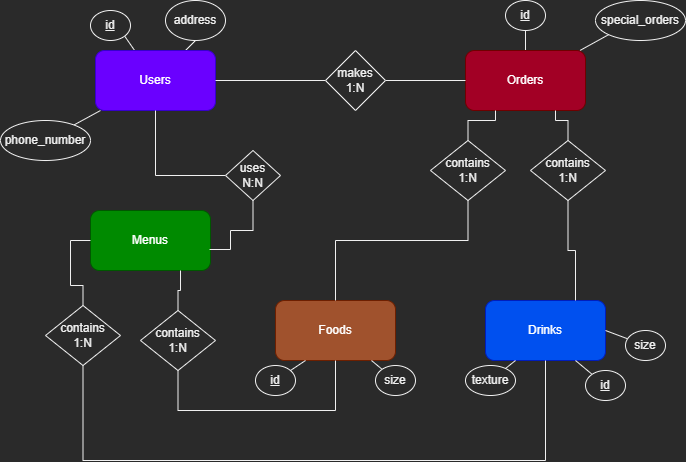

The diagram above was exported from draw.io. Its source (the exported page's mxGraphModel, read from the mxfile embedded in the PNG):
<mxGraphModel dx="868" dy="553" grid="1" gridSize="10" guides="1" tooltips="1" connect="1" arrows="1" fold="1" page="1" pageScale="1" pageWidth="850" pageHeight="1100" math="0" shadow="0">
  <root>
    <mxCell id="0" />
    <mxCell id="1" parent="0" />
    <mxCell id="ye6kPjrGjR8-A3AeJXD--10" style="rounded=0;orthogonalLoop=1;jettySize=auto;html=1;entryX=1;entryY=1;entryDx=0;entryDy=0;endArrow=none;endFill=0;" edge="1" parent="1" source="ye6kPjrGjR8-A3AeJXD--1" target="ye6kPjrGjR8-A3AeJXD--5">
      <mxGeometry relative="1" as="geometry" />
    </mxCell>
    <mxCell id="ye6kPjrGjR8-A3AeJXD--14" style="edgeStyle=none;rounded=0;orthogonalLoop=1;jettySize=auto;html=1;entryX=0.5;entryY=1;entryDx=0;entryDy=0;endArrow=none;endFill=0;" edge="1" parent="1" source="ye6kPjrGjR8-A3AeJXD--1" target="ye6kPjrGjR8-A3AeJXD--11">
      <mxGeometry relative="1" as="geometry" />
    </mxCell>
    <mxCell id="ye6kPjrGjR8-A3AeJXD--15" style="edgeStyle=none;rounded=0;orthogonalLoop=1;jettySize=auto;html=1;endArrow=none;endFill=0;" edge="1" parent="1" source="ye6kPjrGjR8-A3AeJXD--1" target="ye6kPjrGjR8-A3AeJXD--13">
      <mxGeometry relative="1" as="geometry" />
    </mxCell>
    <mxCell id="ye6kPjrGjR8-A3AeJXD--1" value="Users" style="rounded=1;whiteSpace=wrap;html=1;fillColor=#6a00ff;fontColor=#ffffff;strokeColor=#3700CC;" vertex="1" parent="1">
      <mxGeometry x="120" y="120" width="120" height="60" as="geometry" />
    </mxCell>
    <mxCell id="ye6kPjrGjR8-A3AeJXD--2" value="Menus" style="rounded=1;whiteSpace=wrap;html=1;fillColor=#008a00;fontColor=#ffffff;strokeColor=#005700;" vertex="1" parent="1">
      <mxGeometry x="115" y="280" width="120" height="60" as="geometry" />
    </mxCell>
    <mxCell id="ye6kPjrGjR8-A3AeJXD--3" value="Foods" style="rounded=1;whiteSpace=wrap;html=1;fillColor=#a0522d;fontColor=#ffffff;strokeColor=#6D1F00;" vertex="1" parent="1">
      <mxGeometry x="300" y="370" width="120" height="60" as="geometry" />
    </mxCell>
    <mxCell id="ye6kPjrGjR8-A3AeJXD--4" value="Drinks" style="rounded=1;whiteSpace=wrap;html=1;fillColor=#0050ef;fontColor=#ffffff;strokeColor=#001DBC;" vertex="1" parent="1">
      <mxGeometry x="510" y="370" width="120" height="60" as="geometry" />
    </mxCell>
    <mxCell id="ye6kPjrGjR8-A3AeJXD--5" value="&lt;u&gt;id&lt;/u&gt;" style="ellipse;whiteSpace=wrap;html=1;" vertex="1" parent="1">
      <mxGeometry x="115" y="80" width="40" height="30" as="geometry" />
    </mxCell>
    <mxCell id="ye6kPjrGjR8-A3AeJXD--19" style="edgeStyle=none;rounded=0;orthogonalLoop=1;jettySize=auto;html=1;endArrow=none;endFill=0;" edge="1" parent="1" source="ye6kPjrGjR8-A3AeJXD--6" target="ye6kPjrGjR8-A3AeJXD--18">
      <mxGeometry relative="1" as="geometry" />
    </mxCell>
    <mxCell id="ye6kPjrGjR8-A3AeJXD--21" style="edgeStyle=none;rounded=0;orthogonalLoop=1;jettySize=auto;html=1;entryX=0;entryY=1;entryDx=0;entryDy=0;endArrow=none;endFill=0;" edge="1" parent="1" source="ye6kPjrGjR8-A3AeJXD--6" target="ye6kPjrGjR8-A3AeJXD--20">
      <mxGeometry relative="1" as="geometry" />
    </mxCell>
    <mxCell id="ye6kPjrGjR8-A3AeJXD--6" value="Orders" style="rounded=1;whiteSpace=wrap;html=1;fillColor=#a20025;fontColor=#ffffff;strokeColor=#6F0000;" vertex="1" parent="1">
      <mxGeometry x="490" y="120" width="120" height="60" as="geometry" />
    </mxCell>
    <mxCell id="ye6kPjrGjR8-A3AeJXD--11" value="address&lt;br&gt;" style="ellipse;whiteSpace=wrap;html=1;" vertex="1" parent="1">
      <mxGeometry x="190" y="70" width="60" height="40" as="geometry" />
    </mxCell>
    <mxCell id="ye6kPjrGjR8-A3AeJXD--13" value="phone_number" style="ellipse;whiteSpace=wrap;html=1;" vertex="1" parent="1">
      <mxGeometry x="25" y="190" width="90" height="40" as="geometry" />
    </mxCell>
    <mxCell id="ye6kPjrGjR8-A3AeJXD--17" style="edgeStyle=none;rounded=0;orthogonalLoop=1;jettySize=auto;html=1;entryX=0.25;entryY=1;entryDx=0;entryDy=0;endArrow=none;endFill=0;" edge="1" parent="1" source="ye6kPjrGjR8-A3AeJXD--16" target="ye6kPjrGjR8-A3AeJXD--3">
      <mxGeometry relative="1" as="geometry" />
    </mxCell>
    <mxCell id="ye6kPjrGjR8-A3AeJXD--16" value="&lt;u&gt;id&lt;/u&gt;" style="ellipse;whiteSpace=wrap;html=1;" vertex="1" parent="1">
      <mxGeometry x="280" y="435" width="40" height="30" as="geometry" />
    </mxCell>
    <mxCell id="ye6kPjrGjR8-A3AeJXD--18" value="&lt;u&gt;id&lt;/u&gt;" style="ellipse;whiteSpace=wrap;html=1;" vertex="1" parent="1">
      <mxGeometry x="530" y="70" width="40" height="30" as="geometry" />
    </mxCell>
    <mxCell id="ye6kPjrGjR8-A3AeJXD--20" value="special_orders&lt;br&gt;" style="ellipse;whiteSpace=wrap;html=1;" vertex="1" parent="1">
      <mxGeometry x="620" y="70" width="90" height="40" as="geometry" />
    </mxCell>
    <mxCell id="ye6kPjrGjR8-A3AeJXD--23" style="edgeStyle=none;rounded=0;orthogonalLoop=1;jettySize=auto;html=1;entryX=0.75;entryY=1;entryDx=0;entryDy=0;endArrow=none;endFill=0;" edge="1" parent="1" source="ye6kPjrGjR8-A3AeJXD--22" target="ye6kPjrGjR8-A3AeJXD--4">
      <mxGeometry relative="1" as="geometry" />
    </mxCell>
    <mxCell id="ye6kPjrGjR8-A3AeJXD--22" value="&lt;u&gt;id&lt;/u&gt;" style="ellipse;whiteSpace=wrap;html=1;" vertex="1" parent="1">
      <mxGeometry x="610" y="440" width="40" height="30" as="geometry" />
    </mxCell>
    <mxCell id="ye6kPjrGjR8-A3AeJXD--25" style="edgeStyle=none;rounded=0;orthogonalLoop=1;jettySize=auto;html=1;entryX=0.25;entryY=1;entryDx=0;entryDy=0;endArrow=none;endFill=0;" edge="1" parent="1" source="ye6kPjrGjR8-A3AeJXD--24" target="ye6kPjrGjR8-A3AeJXD--4">
      <mxGeometry relative="1" as="geometry" />
    </mxCell>
    <mxCell id="ye6kPjrGjR8-A3AeJXD--24" value="texture" style="ellipse;whiteSpace=wrap;html=1;" vertex="1" parent="1">
      <mxGeometry x="490" y="435" width="50" height="30" as="geometry" />
    </mxCell>
    <mxCell id="ye6kPjrGjR8-A3AeJXD--27" style="edgeStyle=none;rounded=0;orthogonalLoop=1;jettySize=auto;html=1;entryX=1;entryY=0.5;entryDx=0;entryDy=0;endArrow=none;endFill=0;" edge="1" parent="1" source="ye6kPjrGjR8-A3AeJXD--26" target="ye6kPjrGjR8-A3AeJXD--4">
      <mxGeometry relative="1" as="geometry" />
    </mxCell>
    <mxCell id="ye6kPjrGjR8-A3AeJXD--26" value="size" style="ellipse;whiteSpace=wrap;html=1;" vertex="1" parent="1">
      <mxGeometry x="650" y="400" width="40" height="30" as="geometry" />
    </mxCell>
    <mxCell id="ye6kPjrGjR8-A3AeJXD--29" style="edgeStyle=none;rounded=0;orthogonalLoop=1;jettySize=auto;html=1;endArrow=none;endFill=0;" edge="1" parent="1" source="ye6kPjrGjR8-A3AeJXD--28" target="ye6kPjrGjR8-A3AeJXD--3">
      <mxGeometry relative="1" as="geometry" />
    </mxCell>
    <mxCell id="ye6kPjrGjR8-A3AeJXD--28" value="size" style="ellipse;whiteSpace=wrap;html=1;" vertex="1" parent="1">
      <mxGeometry x="400" y="435" width="40" height="30" as="geometry" />
    </mxCell>
    <mxCell id="ye6kPjrGjR8-A3AeJXD--31" style="edgeStyle=none;rounded=0;orthogonalLoop=1;jettySize=auto;html=1;entryX=0;entryY=0.5;entryDx=0;entryDy=0;endArrow=none;endFill=0;" edge="1" parent="1" source="ye6kPjrGjR8-A3AeJXD--30" target="ye6kPjrGjR8-A3AeJXD--6">
      <mxGeometry relative="1" as="geometry" />
    </mxCell>
    <mxCell id="ye6kPjrGjR8-A3AeJXD--32" style="edgeStyle=orthogonalEdgeStyle;rounded=0;orthogonalLoop=1;jettySize=auto;html=1;entryX=1;entryY=0.5;entryDx=0;entryDy=0;endArrow=none;endFill=0;" edge="1" parent="1" source="ye6kPjrGjR8-A3AeJXD--30" target="ye6kPjrGjR8-A3AeJXD--1">
      <mxGeometry relative="1" as="geometry" />
    </mxCell>
    <mxCell id="ye6kPjrGjR8-A3AeJXD--30" value="makes&lt;br&gt;1:N" style="rhombus;whiteSpace=wrap;html=1;" vertex="1" parent="1">
      <mxGeometry x="350" y="120" width="60" height="60" as="geometry" />
    </mxCell>
    <mxCell id="ye6kPjrGjR8-A3AeJXD--34" style="edgeStyle=orthogonalEdgeStyle;rounded=0;orthogonalLoop=1;jettySize=auto;html=1;endArrow=none;endFill=0;" edge="1" parent="1" source="ye6kPjrGjR8-A3AeJXD--33" target="ye6kPjrGjR8-A3AeJXD--1">
      <mxGeometry relative="1" as="geometry" />
    </mxCell>
    <mxCell id="ye6kPjrGjR8-A3AeJXD--35" style="edgeStyle=orthogonalEdgeStyle;rounded=0;orthogonalLoop=1;jettySize=auto;html=1;entryX=0.992;entryY=0.65;entryDx=0;entryDy=0;entryPerimeter=0;endArrow=none;endFill=0;" edge="1" parent="1" source="ye6kPjrGjR8-A3AeJXD--33" target="ye6kPjrGjR8-A3AeJXD--2">
      <mxGeometry relative="1" as="geometry">
        <Array as="points">
          <mxPoint x="278" y="300" />
          <mxPoint x="255" y="300" />
          <mxPoint x="255" y="319" />
        </Array>
      </mxGeometry>
    </mxCell>
    <mxCell id="ye6kPjrGjR8-A3AeJXD--33" value="uses&lt;br&gt;N:N&lt;br&gt;" style="rhombus;whiteSpace=wrap;html=1;" vertex="1" parent="1">
      <mxGeometry x="250" y="220" width="55" height="50" as="geometry" />
    </mxCell>
    <mxCell id="ye6kPjrGjR8-A3AeJXD--45" style="edgeStyle=orthogonalEdgeStyle;rounded=0;orthogonalLoop=1;jettySize=auto;html=1;entryX=0;entryY=0.5;entryDx=0;entryDy=0;endArrow=none;endFill=0;" edge="1" parent="1" source="ye6kPjrGjR8-A3AeJXD--36" target="ye6kPjrGjR8-A3AeJXD--2">
      <mxGeometry relative="1" as="geometry" />
    </mxCell>
    <mxCell id="ye6kPjrGjR8-A3AeJXD--46" style="edgeStyle=orthogonalEdgeStyle;rounded=0;orthogonalLoop=1;jettySize=auto;html=1;entryX=0.5;entryY=1;entryDx=0;entryDy=0;endArrow=none;endFill=0;" edge="1" parent="1" source="ye6kPjrGjR8-A3AeJXD--36" target="ye6kPjrGjR8-A3AeJXD--4">
      <mxGeometry relative="1" as="geometry">
        <Array as="points">
          <mxPoint x="108" y="530" />
          <mxPoint x="570" y="530" />
        </Array>
      </mxGeometry>
    </mxCell>
    <mxCell id="ye6kPjrGjR8-A3AeJXD--36" value="contains&lt;br&gt;1:N&lt;br&gt;" style="rhombus;whiteSpace=wrap;html=1;" vertex="1" parent="1">
      <mxGeometry x="70" y="375" width="75" height="60" as="geometry" />
    </mxCell>
    <mxCell id="ye6kPjrGjR8-A3AeJXD--44" style="edgeStyle=orthogonalEdgeStyle;rounded=0;orthogonalLoop=1;jettySize=auto;html=1;entryX=0.75;entryY=1;entryDx=0;entryDy=0;endArrow=none;endFill=0;" edge="1" parent="1" source="ye6kPjrGjR8-A3AeJXD--37" target="ye6kPjrGjR8-A3AeJXD--2">
      <mxGeometry relative="1" as="geometry" />
    </mxCell>
    <mxCell id="ye6kPjrGjR8-A3AeJXD--47" style="edgeStyle=orthogonalEdgeStyle;rounded=0;orthogonalLoop=1;jettySize=auto;html=1;entryX=0.5;entryY=1;entryDx=0;entryDy=0;endArrow=none;endFill=0;" edge="1" parent="1" source="ye6kPjrGjR8-A3AeJXD--37" target="ye6kPjrGjR8-A3AeJXD--3">
      <mxGeometry relative="1" as="geometry">
        <Array as="points">
          <mxPoint x="203" y="480" />
          <mxPoint x="360" y="480" />
        </Array>
      </mxGeometry>
    </mxCell>
    <mxCell id="ye6kPjrGjR8-A3AeJXD--37" value="contains&lt;br&gt;1:N&lt;br&gt;" style="rhombus;whiteSpace=wrap;html=1;" vertex="1" parent="1">
      <mxGeometry x="165" y="380" width="75" height="60" as="geometry" />
    </mxCell>
    <mxCell id="ye6kPjrGjR8-A3AeJXD--40" style="edgeStyle=orthogonalEdgeStyle;rounded=0;orthogonalLoop=1;jettySize=auto;html=1;entryX=0.25;entryY=1;entryDx=0;entryDy=0;endArrow=none;endFill=0;" edge="1" parent="1" source="ye6kPjrGjR8-A3AeJXD--38" target="ye6kPjrGjR8-A3AeJXD--6">
      <mxGeometry relative="1" as="geometry" />
    </mxCell>
    <mxCell id="ye6kPjrGjR8-A3AeJXD--43" style="edgeStyle=orthogonalEdgeStyle;rounded=0;orthogonalLoop=1;jettySize=auto;html=1;entryX=0.5;entryY=0;entryDx=0;entryDy=0;endArrow=none;endFill=0;" edge="1" parent="1" source="ye6kPjrGjR8-A3AeJXD--38" target="ye6kPjrGjR8-A3AeJXD--3">
      <mxGeometry relative="1" as="geometry">
        <Array as="points">
          <mxPoint x="493" y="310" />
          <mxPoint x="360" y="310" />
        </Array>
      </mxGeometry>
    </mxCell>
    <mxCell id="ye6kPjrGjR8-A3AeJXD--38" value="contains&lt;br&gt;1:N&lt;br&gt;" style="rhombus;whiteSpace=wrap;html=1;" vertex="1" parent="1">
      <mxGeometry x="455" y="210" width="75" height="60" as="geometry" />
    </mxCell>
    <mxCell id="ye6kPjrGjR8-A3AeJXD--41" style="edgeStyle=orthogonalEdgeStyle;rounded=0;orthogonalLoop=1;jettySize=auto;html=1;entryX=0.75;entryY=1;entryDx=0;entryDy=0;endArrow=none;endFill=0;" edge="1" parent="1" source="ye6kPjrGjR8-A3AeJXD--39" target="ye6kPjrGjR8-A3AeJXD--6">
      <mxGeometry relative="1" as="geometry" />
    </mxCell>
    <mxCell id="ye6kPjrGjR8-A3AeJXD--42" style="edgeStyle=orthogonalEdgeStyle;rounded=0;orthogonalLoop=1;jettySize=auto;html=1;entryX=0.75;entryY=0;entryDx=0;entryDy=0;endArrow=none;endFill=0;" edge="1" parent="1" source="ye6kPjrGjR8-A3AeJXD--39" target="ye6kPjrGjR8-A3AeJXD--4">
      <mxGeometry relative="1" as="geometry" />
    </mxCell>
    <mxCell id="ye6kPjrGjR8-A3AeJXD--39" value="contains&lt;br&gt;1:N&lt;br&gt;" style="rhombus;whiteSpace=wrap;html=1;" vertex="1" parent="1">
      <mxGeometry x="555" y="210" width="75" height="60" as="geometry" />
    </mxCell>
  </root>
</mxGraphModel>